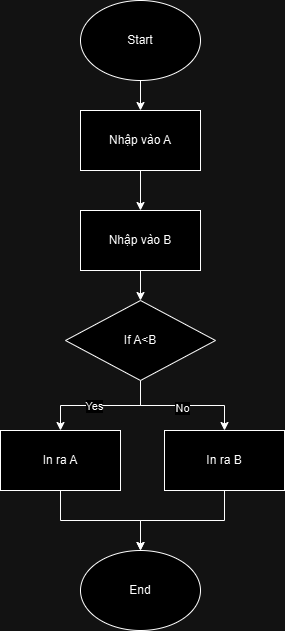

The diagram above was exported from draw.io. Its source (the exported page's mxGraphModel, read from the mxfile embedded in the PNG):
<mxGraphModel dx="1050" dy="557" grid="1" gridSize="10" guides="1" tooltips="1" connect="1" arrows="1" fold="1" page="1" pageScale="1" pageWidth="827" pageHeight="1169" math="0" shadow="0">
  <root>
    <mxCell id="WIyWlLk6GJQsqaUBKTNV-0" />
    <mxCell id="WIyWlLk6GJQsqaUBKTNV-1" parent="WIyWlLk6GJQsqaUBKTNV-0" />
    <mxCell id="TflIiMQ2GMY9ohdAkOv9-2" value="" style="edgeStyle=orthogonalEdgeStyle;rounded=0;orthogonalLoop=1;jettySize=auto;html=1;" edge="1" parent="WIyWlLk6GJQsqaUBKTNV-1" source="TflIiMQ2GMY9ohdAkOv9-0" target="TflIiMQ2GMY9ohdAkOv9-1">
      <mxGeometry relative="1" as="geometry" />
    </mxCell>
    <mxCell id="TflIiMQ2GMY9ohdAkOv9-0" value="Start" style="ellipse;whiteSpace=wrap;html=1;" vertex="1" parent="WIyWlLk6GJQsqaUBKTNV-1">
      <mxGeometry x="330" y="70" width="120" height="80" as="geometry" />
    </mxCell>
    <mxCell id="TflIiMQ2GMY9ohdAkOv9-4" value="" style="edgeStyle=orthogonalEdgeStyle;rounded=0;orthogonalLoop=1;jettySize=auto;html=1;" edge="1" parent="WIyWlLk6GJQsqaUBKTNV-1" source="TflIiMQ2GMY9ohdAkOv9-1" target="TflIiMQ2GMY9ohdAkOv9-3">
      <mxGeometry relative="1" as="geometry" />
    </mxCell>
    <mxCell id="TflIiMQ2GMY9ohdAkOv9-1" value="Nhập vào A" style="rounded=0;whiteSpace=wrap;html=1;" vertex="1" parent="WIyWlLk6GJQsqaUBKTNV-1">
      <mxGeometry x="330" y="180" width="120" height="60" as="geometry" />
    </mxCell>
    <mxCell id="TflIiMQ2GMY9ohdAkOv9-6" value="" style="edgeStyle=orthogonalEdgeStyle;rounded=0;orthogonalLoop=1;jettySize=auto;html=1;" edge="1" parent="WIyWlLk6GJQsqaUBKTNV-1" source="TflIiMQ2GMY9ohdAkOv9-3" target="TflIiMQ2GMY9ohdAkOv9-5">
      <mxGeometry relative="1" as="geometry" />
    </mxCell>
    <mxCell id="TflIiMQ2GMY9ohdAkOv9-3" value="Nhập vào B" style="rounded=0;whiteSpace=wrap;html=1;" vertex="1" parent="WIyWlLk6GJQsqaUBKTNV-1">
      <mxGeometry x="330" y="280" width="120" height="60" as="geometry" />
    </mxCell>
    <mxCell id="TflIiMQ2GMY9ohdAkOv9-8" value="" style="edgeStyle=orthogonalEdgeStyle;rounded=0;orthogonalLoop=1;jettySize=auto;html=1;" edge="1" parent="WIyWlLk6GJQsqaUBKTNV-1" source="TflIiMQ2GMY9ohdAkOv9-5" target="TflIiMQ2GMY9ohdAkOv9-7">
      <mxGeometry relative="1" as="geometry" />
    </mxCell>
    <mxCell id="TflIiMQ2GMY9ohdAkOv9-11" value="Yes" style="edgeLabel;html=1;align=center;verticalAlign=middle;resizable=0;points=[];" vertex="1" connectable="0" parent="TflIiMQ2GMY9ohdAkOv9-8">
      <mxGeometry x="0.1108" relative="1" as="geometry">
        <mxPoint as="offset" />
      </mxGeometry>
    </mxCell>
    <mxCell id="TflIiMQ2GMY9ohdAkOv9-10" value="" style="edgeStyle=orthogonalEdgeStyle;rounded=0;orthogonalLoop=1;jettySize=auto;html=1;" edge="1" parent="WIyWlLk6GJQsqaUBKTNV-1" source="TflIiMQ2GMY9ohdAkOv9-5" target="TflIiMQ2GMY9ohdAkOv9-9">
      <mxGeometry relative="1" as="geometry" />
    </mxCell>
    <mxCell id="TflIiMQ2GMY9ohdAkOv9-12" value="No" style="edgeLabel;html=1;align=center;verticalAlign=middle;resizable=0;points=[];" vertex="1" connectable="0" parent="TflIiMQ2GMY9ohdAkOv9-10">
      <mxGeometry x="-0.0179" y="-2" relative="1" as="geometry">
        <mxPoint as="offset" />
      </mxGeometry>
    </mxCell>
    <mxCell id="TflIiMQ2GMY9ohdAkOv9-5" value="If A&amp;lt;B" style="rhombus;whiteSpace=wrap;html=1;" vertex="1" parent="WIyWlLk6GJQsqaUBKTNV-1">
      <mxGeometry x="315" y="370" width="150" height="80" as="geometry" />
    </mxCell>
    <mxCell id="TflIiMQ2GMY9ohdAkOv9-14" value="" style="edgeStyle=orthogonalEdgeStyle;rounded=0;orthogonalLoop=1;jettySize=auto;html=1;" edge="1" parent="WIyWlLk6GJQsqaUBKTNV-1" source="TflIiMQ2GMY9ohdAkOv9-7" target="TflIiMQ2GMY9ohdAkOv9-13">
      <mxGeometry relative="1" as="geometry" />
    </mxCell>
    <mxCell id="TflIiMQ2GMY9ohdAkOv9-7" value="In ra A" style="whiteSpace=wrap;html=1;" vertex="1" parent="WIyWlLk6GJQsqaUBKTNV-1">
      <mxGeometry x="250" y="500" width="120" height="60" as="geometry" />
    </mxCell>
    <mxCell id="TflIiMQ2GMY9ohdAkOv9-15" value="" style="edgeStyle=orthogonalEdgeStyle;rounded=0;orthogonalLoop=1;jettySize=auto;html=1;" edge="1" parent="WIyWlLk6GJQsqaUBKTNV-1" source="TflIiMQ2GMY9ohdAkOv9-9" target="TflIiMQ2GMY9ohdAkOv9-13">
      <mxGeometry relative="1" as="geometry" />
    </mxCell>
    <mxCell id="TflIiMQ2GMY9ohdAkOv9-9" value="In ra B" style="whiteSpace=wrap;html=1;" vertex="1" parent="WIyWlLk6GJQsqaUBKTNV-1">
      <mxGeometry x="414" y="500" width="120" height="60" as="geometry" />
    </mxCell>
    <mxCell id="TflIiMQ2GMY9ohdAkOv9-13" value="End" style="ellipse;whiteSpace=wrap;html=1;" vertex="1" parent="WIyWlLk6GJQsqaUBKTNV-1">
      <mxGeometry x="330" y="620" width="120" height="80" as="geometry" />
    </mxCell>
  </root>
</mxGraphModel>